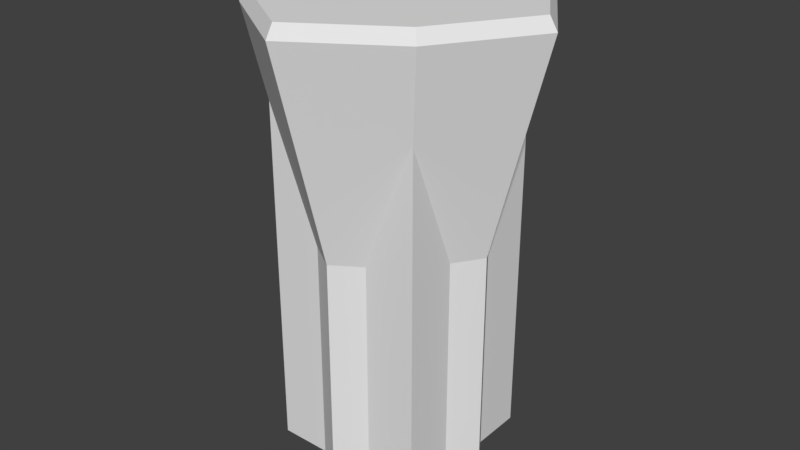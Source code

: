 # Source: terminal.blend  (saved by Blender 2.78.0; exported with 4.5.12 LTS)
import bpy
from mathutils import Matrix  # noqa: F401  (used for matrix-valued properties, if any)

bpy.ops.wm.read_factory_settings(use_empty=True)
scene = bpy.context.scene
scene.name = 'Scene'

# ---- collections
col_collection_1 = bpy.data.collections.new('Collection 1'); scene.collection.children.link(col_collection_1)

# ---- materials (node trees are filled in below, after node groups)
mat_terminal = bpy.data.materials.new('terminal')
mat_terminal.alpha_threshold = 0.0
mat_terminal.use_transparent_shadow = False
mat_terminal.roughness = 0.5
mat_terminalbevel = bpy.data.materials.new('terminalBevel')
mat_terminalbevel.alpha_threshold = 0.0
mat_terminalbevel.use_transparent_shadow = False
mat_terminalbevel.roughness = 0.5

# ---- material node trees

# ---- world
world_world = bpy.data.worlds.new('World'); scene.world = world_world
world_world.color = (0.05088, 0.05088, 0.05088)
world_world.use_sun_shadow = False
world_world.sun_shadow_jitter_overblur = 0.0
world_world.cycles.sampling_method = 'MANUAL'

# ---- meshes
me_cylinder_001 = bpy.data.meshes.new('Cylinder.001')
me_cylinder_001.from_pydata([(-8.821e-09, -1.28e-06, -0.3535), (-1.086e-08, -1.575e-06, -0.4351), (0.126, -1.28e-06, -0.3535), (-0.126, -1.28e-06, -0.3535), (-1.086e-08, 1.0, -0.4351), (0.126, 1.0, -0.3535), (-0.126, 1.0, -0.3535), (0.3535, 1.556, -0.3535), (-0.3535, 1.556, -0.3535), (-0.3535, 1.556, -0.3535), (0.3535, 2.0, -0.3535), (0.0, 2.0, -0.3535), (0.4351, 1.0, -3.601e-06), (0.3535, 1.0, -0.126), (-0.3535, 1.0, -0.126), (-0.4351, 1.0, -3.625e-06), (-0.3535, 2.0, -0.3535), (-0.3535, 2.0, -0.3535), (0.3535, 2.0, -7.225e-06), (0.3535, 1.0, 0.126), (0.3535, 1.556, 0.3535), (0.4351, 6.884e-14, 1.902e-08), (0.3535, -4.561e-07, -0.126), (-0.3535, -4.561e-07, -0.126), (-0.4351, -1.878e-14, -5.188e-09), (-0.3535, 1.556, 0.3535), (-0.3535, 1.0, 0.126), (-0.3535, 2.0, -7.244e-06), (0.3535, 2.0, 0.3535), (0.3535, 4.561e-07, 0.126), (-4.889e-08, 1.0, 0.4351), (0.126, 1.0, 0.3535), (0.3535, 5.593e-14, 1.545e-08), (-0.3535, -1.526e-14, -4.215e-09), (-0.3535, 4.561e-07, 0.126), (-0.3535, 1.556, 0.3535), (-0.126, 1.0, 0.3535), (-0.3535, 2.0, 0.3535), (-3.09e-08, 2.0, 0.3535), (-4.889e-08, 1.575e-06, 0.4351), (0.126, 1.28e-06, 0.3535), (-0.126, 1.28e-06, 0.3535), (-0.3535, 2.0, 0.3535), (-3.972e-08, 1.28e-06, 0.3535), (-6.118e-10, 1.944, -0.6851), (0.0, 2.0, -0.6507), (0.3949, 2.0, -0.395), (0.4158, 1.944, -0.4158), (-0.4158, 1.944, -0.4158), (-0.3949, 2.0, -0.395), (0.6507, 2.0, -7.212e-06), (0.6851, 1.944, -7.006e-06), (-0.6851, 1.944, -7.044e-06), (-0.6507, 2.0, -7.248e-06), (0.3949, 2.0, 0.3949), (0.4158, 1.944, 0.4158), (-0.4158, 1.944, 0.4158), (-0.3949, 2.0, 0.3949), (-6.05e-08, 1.944, 0.6851), (-5.689e-08, 2.0, 0.6507)], [], [(0, 1, 2), (3, 1, 0), (2, 1, 4, 5), (6, 4, 1, 3), (11, 45, 49, 16, 17), (5, 4, 44, 47, 7), (18, 50, 46, 10), (14, 15, 52, 48, 8), (16, 49, 53, 27), (10, 46, 45, 11), (7, 47, 51, 12, 13), (25, 56, 52, 15, 26), (13, 12, 21, 22), (23, 24, 15, 14), (27, 53, 57, 37), (28, 54, 50, 18), (19, 12, 51, 55, 20), (29, 21, 12, 19), (38, 59, 54, 28), (22, 21, 32), (33, 24, 23), (26, 15, 24, 34), (20, 55, 58, 30, 31), (37, 57, 59, 38, 42), (32, 21, 29), (31, 30, 39, 40), (34, 24, 33), (41, 39, 30, 36), (30, 58, 56, 25, 35, 36), (40, 39, 43), (43, 39, 41), (35, 25, 26, 34, 33, 23, 14, 8, 9, 17, 16, 27, 37, 42), (20, 31, 40, 43, 41, 36, 35, 42, 38, 28), (9, 6, 3, 0, 2, 5, 7, 10, 11, 17), (7, 13, 22, 32, 29, 19, 20, 28, 18, 10), (45, 46, 47, 44), (49, 45, 44, 48), (46, 50, 51, 47), (53, 49, 48, 52), (50, 54, 55, 51), (57, 53, 52, 56), (59, 57, 56, 58), (58, 55, 54, 59), (8, 48, 44, 4, 6, 9)])
me_cylinder_001.polygons.foreach_set('material_index', [0, 0, 0, 0, 0, 0, 0, 0, 0, 0, 0, 0, 0, 0, 0, 0, 0, 0, 0, 0, 0, 0, 0, 0, 0, 0, 0, 0, 0, 0, 0, 0, 0, 0, 0, 1, 1, 1, 1, 1, 1, 1, 1, 0])
_uv = me_cylinder_001.uv_layers.new(name='UVMap')
_uv.uv.foreach_set('vector', [0.0, 0.0, 1.0, 0.0, 1.0, 1.0, 0.0, 0.0, 1.0, 0.0, 1.0, 1.0, 0.0, 0.0, 1.0, 0.0, 1.0, 1.0, 0.0, 1.0, 0.0, 0.0, 1.0, 0.0, 1.0, 1.0, 0.0, 1.0, 0.5, 1.0, 0.9755, 0.6545, 0.7939, 0.09549, 0.2061, 0.09549, 0.02447, 0.6545, 0.5, 1.0, 0.9755, 0.6545, 0.7939, 0.09549, 0.2061, 0.09549, 0.02447, 0.6545, 0.0, 0.0, 1.0, 0.0, 1.0, 1.0, 0.0, 1.0, 0.5, 1.0, 0.9755, 0.6545, 0.7939, 0.09549, 0.2061, 0.09549, 0.02447, 0.6545, 0.0, 0.0, 1.0, 0.0, 1.0, 1.0, 0.0, 1.0, 0.0, 0.0, 1.0, 0.0, 1.0, 1.0, 0.0, 1.0, 0.5, 1.0, 0.9755, 0.6545, 0.7939, 0.09549, 0.2061, 0.09549, 0.02447, 0.6545, 0.5, 1.0, 0.9755, 0.6545, 0.7939, 0.09549, 0.2061, 0.09549, 0.02447, 0.6545, 0.0, 0.0, 1.0, 0.0, 1.0, 1.0, 0.0, 1.0, 0.0, 0.0, 1.0, 0.0, 1.0, 1.0, 0.0, 1.0, 0.0, 0.0, 1.0, 0.0, 1.0, 1.0, 0.0, 1.0, 0.0, 0.0, 1.0, 0.0, 1.0, 1.0, 0.0, 1.0, 0.5, 1.0, 0.9755, 0.6545, 0.7939, 0.09549, 0.2061, 0.09549, 0.02447, 0.6545, 0.0, 0.0, 1.0, 0.0, 1.0, 1.0, 0.0, 1.0, 0.0, 0.0, 1.0, 0.0, 1.0, 1.0, 0.0, 1.0, 0.0, 0.0, 1.0, 0.0, 1.0, 1.0, 0.0, 0.0, 1.0, 0.0, 1.0, 1.0, 0.0, 0.0, 1.0, 0.0, 1.0, 1.0, 0.0, 1.0, 0.5, 1.0, 0.9755, 0.6545, 0.7939, 0.09549, 0.2061, 0.09549, 0.02447, 0.6545, 0.5, 1.0, 0.9755, 0.6545, 0.7939, 0.09549, 0.2061, 0.09549, 0.02447, 0.6545, 0.0, 0.0, 1.0, 0.0, 1.0, 1.0, 0.0, 0.0, 1.0, 0.0, 1.0, 1.0, 0.0, 1.0, 0.0, 0.0, 1.0, 0.0, 1.0, 1.0, 0.0, 0.0, 1.0, 0.0, 1.0, 1.0, 0.0, 1.0, 0.5, 1.0, 0.933, 0.75, 0.933, 0.25, 0.5, 0.0, 0.06699, 0.25, 0.06699, 0.75, 0.0, 0.0, 1.0, 0.0, 1.0, 1.0, 0.0, 0.0, 1.0, 0.0, 1.0, 1.0, 0.5, 1.0, 0.7169, 0.9505, 0.8909, 0.8117, 0.9875, 0.6113, 0.9875, 0.3887, 0.8909, 0.1883, 0.7169, 0.04952, 0.5, 0.0, 0.2831, 0.04952, 0.1091, 0.1883, 0.01254, 0.3887, 0.01254, 0.6113, 0.1091, 0.8117, 0.2831, 0.9505, 0.5, 1.0, 0.7939, 0.9045, 0.9755, 0.6545, 0.9755, 0.3455, 0.7939, 0.09549, 0.5, 0.0, 0.2061, 0.09549, 0.02447, 0.3455, 0.02447, 0.6545, 0.2061, 0.9045, 0.5, 1.0, 0.7939, 0.9045, 0.9755, 0.6545, 0.9755, 0.3455, 0.7939, 0.09549, 0.5, 0.0, 0.2061, 0.09549, 0.02447, 0.3455, 0.02447, 0.6545, 0.2061, 0.9045, 0.5, 1.0, 0.7939, 0.9045, 0.9755, 0.6545, 0.9755, 0.3455, 0.7939, 0.09549, 0.5, 0.0, 0.2061, 0.09549, 0.02447, 0.3455, 0.02447, 0.6545, 0.2061, 0.9045, 0.0, 0.0, 1.0, 0.0, 1.0, 1.0, 0.0, 1.0, 0.0, 0.0, 1.0, 0.0, 1.0, 1.0, 0.0, 1.0, 0.0, 0.0, 1.0, 0.0, 1.0, 1.0, 0.0, 1.0, 0.0, 0.0, 1.0, 0.0, 1.0, 1.0, 0.0, 1.0, 0.0, 0.0, 1.0, 0.0, 1.0, 1.0, 0.0, 1.0, 0.0, 0.0, 1.0, 0.0, 1.0, 1.0, 0.0, 1.0, 0.0, 0.0, 1.0, 0.0, 1.0, 1.0, 0.0, 1.0, 0.0, 0.0, 1.0, 0.0, 1.0, 1.0, 0.0, 1.0, 0.5, 1.0, 0.933, 0.75, 0.933, 0.25, 0.5, 0.0, 0.06699, 0.25, 0.06699, 0.75])
me_cylinder_001.materials.append(mat_terminal)
me_cylinder_001.materials.append(mat_terminalbevel)
me_cylinder_001.use_remesh_preserve_volume = False
me_cylinder_001.use_remesh_preserve_attributes = False
me_cylinder_001.use_mirror_vertex_groups = False
me_cylinder_001.update()
me_cube = bpy.data.meshes.new('Cube')
me_cube.from_pydata([(-0.3535, -0.3535, 0.0), (-0.3535, -0.3535, 2.0), (-0.3535, 0.3535, 0.0), (-0.3535, 0.3535, 2.0), (0.3535, -0.3535, 0.0), (0.3535, -0.3535, 2.0), (0.3535, 0.3535, 0.0), (0.3535, 0.3535, 2.0)], [], [(0, 1, 3, 2), (2, 3, 7, 6), (6, 7, 5, 4), (4, 5, 1, 0), (2, 6, 4, 0), (7, 3, 1, 5)])
_uv = me_cube.uv_layers.new(name='UVMap')
_uv.uv.foreach_set('vector', [0.0, 0.0, 1.0, 0.0, 1.0, 1.0, 0.0, 1.0, 0.0, 0.0, 1.0, 0.0, 1.0, 1.0, 0.0, 1.0, 0.0, 0.0, 1.0, 0.0, 1.0, 1.0, 0.0, 1.0, 0.0, 0.0, 1.0, 0.0, 1.0, 1.0, 0.0, 1.0, 0.0, 0.0, 1.0, 0.0, 1.0, 1.0, 0.0, 1.0, 0.0, 0.0, 1.0, 0.0, 1.0, 1.0, 0.0, 1.0])
me_cube.use_remesh_preserve_volume = False
me_cube.use_remesh_preserve_attributes = False
me_cube.use_mirror_vertex_groups = False
me_cube.update()
me_cube_001 = bpy.data.meshes.new('Cube.001')
me_cube_001.from_pydata([(-0.3181, -0.3181, 0.1), (-0.3181, -0.3181, 1.9), (-0.3181, 0.3181, 0.1), (-0.3181, 0.3181, 1.9), (0.3181, -0.3181, 0.1), (0.3181, -0.3181, 1.9), (0.3181, 0.3181, 0.1), (0.3181, 0.3181, 1.9)], [], [(0, 1, 3, 2), (2, 3, 7, 6), (6, 7, 5, 4), (4, 5, 1, 0), (2, 6, 4, 0), (7, 3, 1, 5)])
_uv = me_cube_001.uv_layers.new(name='UVMap')
_uv.uv.foreach_set('vector', [0.0, 0.0, 1.0, 0.0, 1.0, 1.0, 0.0, 1.0, 0.0, 0.0, 1.0, 0.0, 1.0, 1.0, 0.0, 1.0, 0.0, 0.0, 1.0, 0.0, 1.0, 1.0, 0.0, 1.0, 0.0, 0.0, 1.0, 0.0, 1.0, 1.0, 0.0, 1.0, 0.0, 0.0, 1.0, 0.0, 1.0, 1.0, 0.0, 1.0, 0.0, 0.0, 1.0, 0.0, 1.0, 1.0, 0.0, 1.0])
me_cube_001.use_remesh_preserve_volume = False
me_cube_001.use_remesh_preserve_attributes = False
me_cube_001.use_mirror_vertex_groups = False
me_cube_001.update()

# ---- objects
ob_terminal = bpy.data.objects.new('terminal', None)
ob_casing = bpy.data.objects.new('Casing', me_cylinder_001)
ob_container = bpy.data.objects.new('Container', me_cube)
ob_energy = bpy.data.objects.new('Energy', me_cube_001)

# ---- transforms, parenting, visibility, modifiers, constraints
ob_terminal.location = (0.0, 0.0, 0.0)
ob_terminal.rotation_euler = (1.571, -0.0, 0.0)
ob_terminal.empty_image_offset = (0.0, 0.0)
ob_terminal.lineart.crease_threshold = 0.0
ob_casing.parent = ob_terminal
ob_casing.location = (0.0, 0.0, 0.0)
ob_casing.lineart.crease_threshold = 0.0
ob_container.parent = ob_casing
ob_container.matrix_parent_inverse = Matrix(((1.0, 0.0, 0.0, 0.0), (0.0, -3.62e-06, 1.0, 0.0), (0.0, -1.0, -3.62e-06, 0.0), (0.0, 0.0, 0.0, 1.0)))
ob_container.location = (0.0, 0.0, 0.0)
ob_container.lineart.crease_threshold = 0.0
ob_energy.parent = ob_container
ob_energy.location = (0.0, 0.0, 0.0)
ob_energy.lineart.crease_threshold = 0.0

# ---- collection membership
col_collection_1.objects.link(ob_terminal)
col_collection_1.objects.link(ob_casing)
col_collection_1.objects.link(ob_container)
col_collection_1.objects.link(ob_energy)

# ---- scene / render settings (as saved in the file)
scene.frame_start = 1; scene.frame_end = 250; scene.frame_set(1)
scene.render.engine = 'BLENDER_EEVEE_NEXT'
scene.render.resolution_percentage = 50
scene.render.dither_intensity = 0.0
scene.cycles.use_denoising = False
scene.cycles.samples = 128
scene.cycles.sampling_pattern = 'TABULATED_SOBOL'
scene.cycles.light_sampling_threshold = 0.0
scene.cycles.use_adaptive_sampling = False
scene.cycles.use_light_tree = False
scene.cycles.blur_glossy = 0.0
scene.cycles.sample_clamp_indirect = 0.0
scene.view_settings.view_transform = 'Standard'
bpy.context.view_layer.update()

# ---- added for rendering (the .blend has no active camera and no usable light): camera, sun
cam_auto = bpy.data.cameras.new('AutoCamera')
cam_auto.lens = 50.0
cam_auto.sensor_width = 36.0
cam_auto.clip_end = 1000.0
ob_auto_camera = bpy.data.objects.new('AutoCamera', cam_auto)
scene.collection.objects.link(ob_auto_camera)
ob_auto_camera.location = (2.57649, -3.09178, 3.06119)
ob_auto_camera.rotation_euler = (1.09748, -7.21219e-08, 0.694738)
scene.camera = ob_auto_camera
light_auto_sun = bpy.data.lights.new('AutoSun', 'SUN')
light_auto_sun.energy = 3.0
light_auto_sun.angle = 0.0523599
ob_auto_sun = bpy.data.objects.new('AutoSun', light_auto_sun)
scene.collection.objects.link(ob_auto_sun)
ob_auto_sun.rotation_euler = (0.872665, 0.174533, 0.523599)
bpy.context.view_layer.update()
